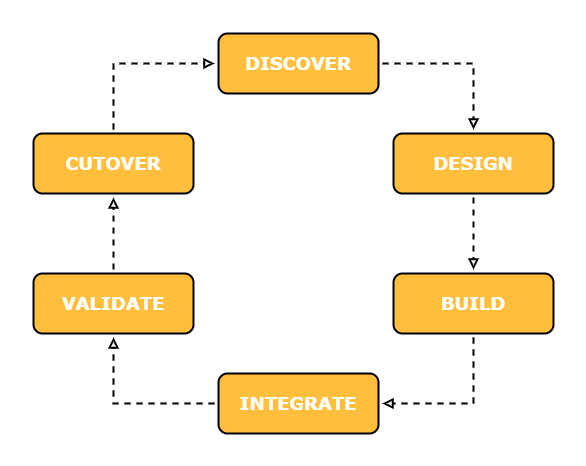

The diagram above was exported from draw.io. Its source (the exported page's mxGraphModel, read from the mxfile embedded in the PNG):
<mxGraphModel dx="1422" dy="724" grid="1" gridSize="10" guides="1" tooltips="1" connect="1" arrows="1" fold="1" page="1" pageScale="1" pageWidth="1169" pageHeight="827" math="0" shadow="0">
  <root>
    <mxCell id="0" />
    <mxCell id="1" parent="0" />
    <mxCell id="JqqkzU9VL9430X80fyZz-1" value="DISCOVER" style="rounded=1;whiteSpace=wrap;html=1;strokeWidth=2;perimeterSpacing=4;fillColor=#FFBE3B;fontColor=#FFFFFF;fontFamily=Verdana;fontStyle=1;fontSize=18;" vertex="1" parent="1">
      <mxGeometry x="505" y="100" width="160" height="60" as="geometry" />
    </mxCell>
    <mxCell id="JqqkzU9VL9430X80fyZz-2" value="DESIGN" style="rounded=1;whiteSpace=wrap;html=1;strokeWidth=2;perimeterSpacing=4;fillColor=#FFBE3B;fontColor=#FFFFFF;fontFamily=Verdana;fontStyle=1;fontSize=18;" vertex="1" parent="1">
      <mxGeometry x="680" y="200" width="160" height="60" as="geometry" />
    </mxCell>
    <mxCell id="JqqkzU9VL9430X80fyZz-3" value="BUILD" style="rounded=1;whiteSpace=wrap;html=1;strokeWidth=2;perimeterSpacing=4;fillColor=#FFBE3B;fontColor=#FFFFFF;fontFamily=Verdana;fontStyle=1;fontSize=18;" vertex="1" parent="1">
      <mxGeometry x="680" y="340" width="160" height="60" as="geometry" />
    </mxCell>
    <mxCell id="JqqkzU9VL9430X80fyZz-4" value="INTEGRATE" style="rounded=1;whiteSpace=wrap;html=1;strokeWidth=2;perimeterSpacing=4;fillColor=#FFBE3B;fontColor=#FFFFFF;fontFamily=Verdana;fontStyle=1;fontSize=18;" vertex="1" parent="1">
      <mxGeometry x="505" y="440" width="160" height="60" as="geometry" />
    </mxCell>
    <mxCell id="JqqkzU9VL9430X80fyZz-5" value="VALIDATE" style="rounded=1;whiteSpace=wrap;html=1;strokeWidth=2;perimeterSpacing=4;fillColor=#FFBE3B;fontColor=#FFFFFF;fontFamily=Verdana;fontStyle=1;fontSize=18;" vertex="1" parent="1">
      <mxGeometry x="320" y="340" width="160" height="60" as="geometry" />
    </mxCell>
    <mxCell id="JqqkzU9VL9430X80fyZz-7" value="CUTOVER" style="rounded=1;whiteSpace=wrap;html=1;strokeWidth=2;perimeterSpacing=4;fillColor=#FFBE3B;fontColor=#FFFFFF;fontFamily=Verdana;fontStyle=1;fontSize=18;" vertex="1" parent="1">
      <mxGeometry x="320" y="200" width="160" height="60" as="geometry" />
    </mxCell>
    <mxCell id="JqqkzU9VL9430X80fyZz-8" value="" style="edgeStyle=orthogonalEdgeStyle;html=1;endArrow=block;elbow=vertical;startArrow=none;endFill=0;rounded=0;fontFamily=Verdana;fontSize=18;fontColor=#FFFFFF;exitX=1;exitY=0.5;exitDx=0;exitDy=0;entryX=0.5;entryY=0;entryDx=0;entryDy=0;strokeWidth=2;dashed=1;" edge="1" parent="1" source="JqqkzU9VL9430X80fyZz-1" target="JqqkzU9VL9430X80fyZz-2">
      <mxGeometry width="100" relative="1" as="geometry">
        <mxPoint x="790" y="90" as="sourcePoint" />
        <mxPoint x="890" y="90" as="targetPoint" />
      </mxGeometry>
    </mxCell>
    <mxCell id="JqqkzU9VL9430X80fyZz-9" value="" style="edgeStyle=orthogonalEdgeStyle;html=1;endArrow=block;elbow=vertical;startArrow=none;endFill=0;rounded=0;fontFamily=Verdana;fontSize=18;fontColor=#FFFFFF;exitX=0.5;exitY=1;exitDx=0;exitDy=0;entryX=0.5;entryY=0;entryDx=0;entryDy=0;strokeWidth=2;dashed=1;" edge="1" parent="1" source="JqqkzU9VL9430X80fyZz-2" target="JqqkzU9VL9430X80fyZz-3">
      <mxGeometry width="100" relative="1" as="geometry">
        <mxPoint x="675" y="140" as="sourcePoint" />
        <mxPoint x="770" y="210" as="targetPoint" />
      </mxGeometry>
    </mxCell>
    <mxCell id="JqqkzU9VL9430X80fyZz-10" value="" style="edgeStyle=orthogonalEdgeStyle;html=1;endArrow=block;elbow=vertical;startArrow=none;endFill=0;rounded=0;fontFamily=Verdana;fontSize=18;fontColor=#FFFFFF;entryX=1;entryY=0.5;entryDx=0;entryDy=0;strokeWidth=2;dashed=1;exitX=0.5;exitY=1;exitDx=0;exitDy=0;" edge="1" parent="1" source="JqqkzU9VL9430X80fyZz-3" target="JqqkzU9VL9430X80fyZz-4">
      <mxGeometry width="100" relative="1" as="geometry">
        <mxPoint x="750" y="404" as="sourcePoint" />
        <mxPoint x="770" y="350" as="targetPoint" />
        <Array as="points">
          <mxPoint x="760" y="470" />
        </Array>
      </mxGeometry>
    </mxCell>
    <mxCell id="JqqkzU9VL9430X80fyZz-11" value="" style="edgeStyle=orthogonalEdgeStyle;html=1;endArrow=block;elbow=vertical;startArrow=none;endFill=0;rounded=0;fontFamily=Verdana;fontSize=18;fontColor=#FFFFFF;exitX=0;exitY=0.5;exitDx=0;exitDy=0;entryX=0.5;entryY=1;entryDx=0;entryDy=0;strokeWidth=2;dashed=1;" edge="1" parent="1" source="JqqkzU9VL9430X80fyZz-4" target="JqqkzU9VL9430X80fyZz-5">
      <mxGeometry width="100" relative="1" as="geometry">
        <mxPoint x="770" y="410" as="sourcePoint" />
        <mxPoint x="675" y="480" as="targetPoint" />
      </mxGeometry>
    </mxCell>
    <mxCell id="JqqkzU9VL9430X80fyZz-12" value="" style="edgeStyle=orthogonalEdgeStyle;html=1;endArrow=block;elbow=vertical;startArrow=none;endFill=0;rounded=0;fontFamily=Verdana;fontSize=18;fontColor=#FFFFFF;exitX=0.5;exitY=0;exitDx=0;exitDy=0;entryX=0.5;entryY=1;entryDx=0;entryDy=0;strokeWidth=2;dashed=1;" edge="1" parent="1" source="JqqkzU9VL9430X80fyZz-5" target="JqqkzU9VL9430X80fyZz-7">
      <mxGeometry width="100" relative="1" as="geometry">
        <mxPoint x="515" y="480" as="sourcePoint" />
        <mxPoint x="410" y="410" as="targetPoint" />
      </mxGeometry>
    </mxCell>
    <mxCell id="JqqkzU9VL9430X80fyZz-13" value="" style="edgeStyle=orthogonalEdgeStyle;html=1;endArrow=block;elbow=vertical;startArrow=none;endFill=0;rounded=0;fontFamily=Verdana;fontSize=18;fontColor=#FFFFFF;exitX=0.5;exitY=0;exitDx=0;exitDy=0;entryX=0;entryY=0.5;entryDx=0;entryDy=0;strokeWidth=2;dashed=1;" edge="1" parent="1" source="JqqkzU9VL9430X80fyZz-7" target="JqqkzU9VL9430X80fyZz-1">
      <mxGeometry width="100" relative="1" as="geometry">
        <mxPoint x="410" y="350" as="sourcePoint" />
        <mxPoint x="410" y="270" as="targetPoint" />
        <Array as="points">
          <mxPoint x="400" y="130" />
        </Array>
      </mxGeometry>
    </mxCell>
  </root>
</mxGraphModel>